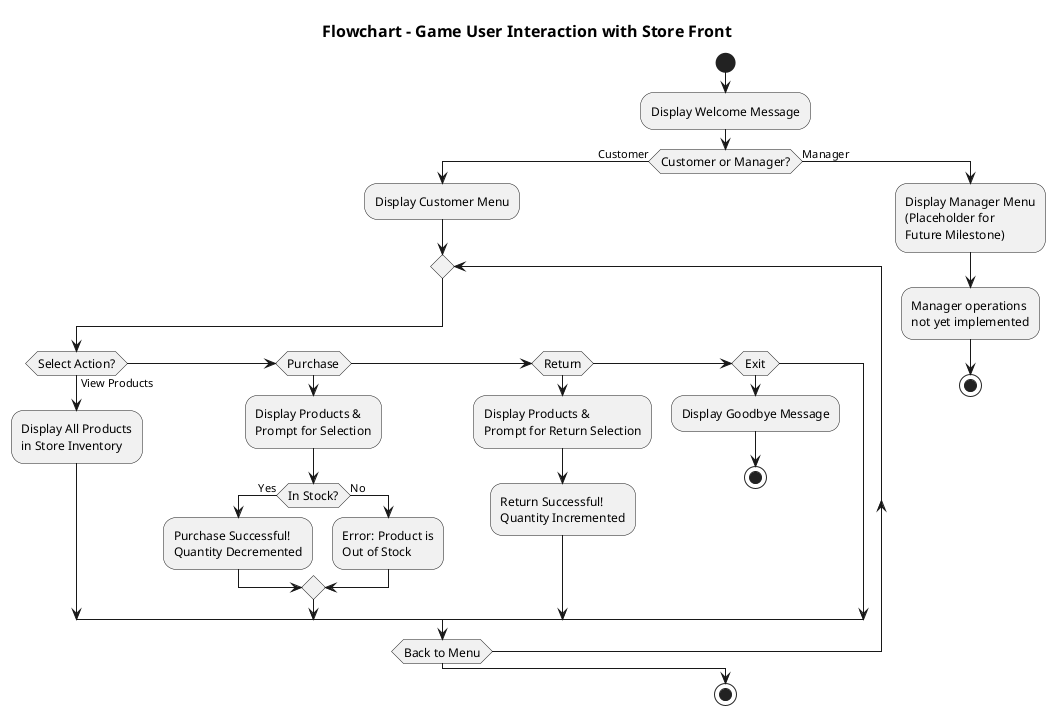

The diagram above was rendered by PlantUML. Its source (embedded in the PNG):
@startuml flowchart
!pragma layout smetana
skinparam shadowing false
skinparam defaultFontName "SansSerif"
skinparam titleFontSize 16
skinparam activityFontSize 12

title Flowchart - Game User Interaction with Store Front

start

:Display Welcome Message;

if (Customer or Manager?) then (Customer)
    :Display Customer Menu;
    
    repeat
        if (Select Action?) then (View Products)
            :Display All Products
            in Store Inventory;
        elseif (Purchase) then
            :Display Products &
            Prompt for Selection;
            if (In Stock?) then (Yes)
                :Purchase Successful!
                Quantity Decremented;
            else (No)
                :Error: Product is
                Out of Stock;
            endif
        elseif (Return) then
            :Display Products &
            Prompt for Return Selection;
            :Return Successful!
            Quantity Incremented;
        elseif (Exit) then
            :Display Goodbye Message;
            stop
        endif
    repeat while (Back to Menu)

else (Manager)
    :Display Manager Menu
    (Placeholder for
    Future Milestone);
    :Manager operations
    not yet implemented;
    stop
endif

stop

@enduml